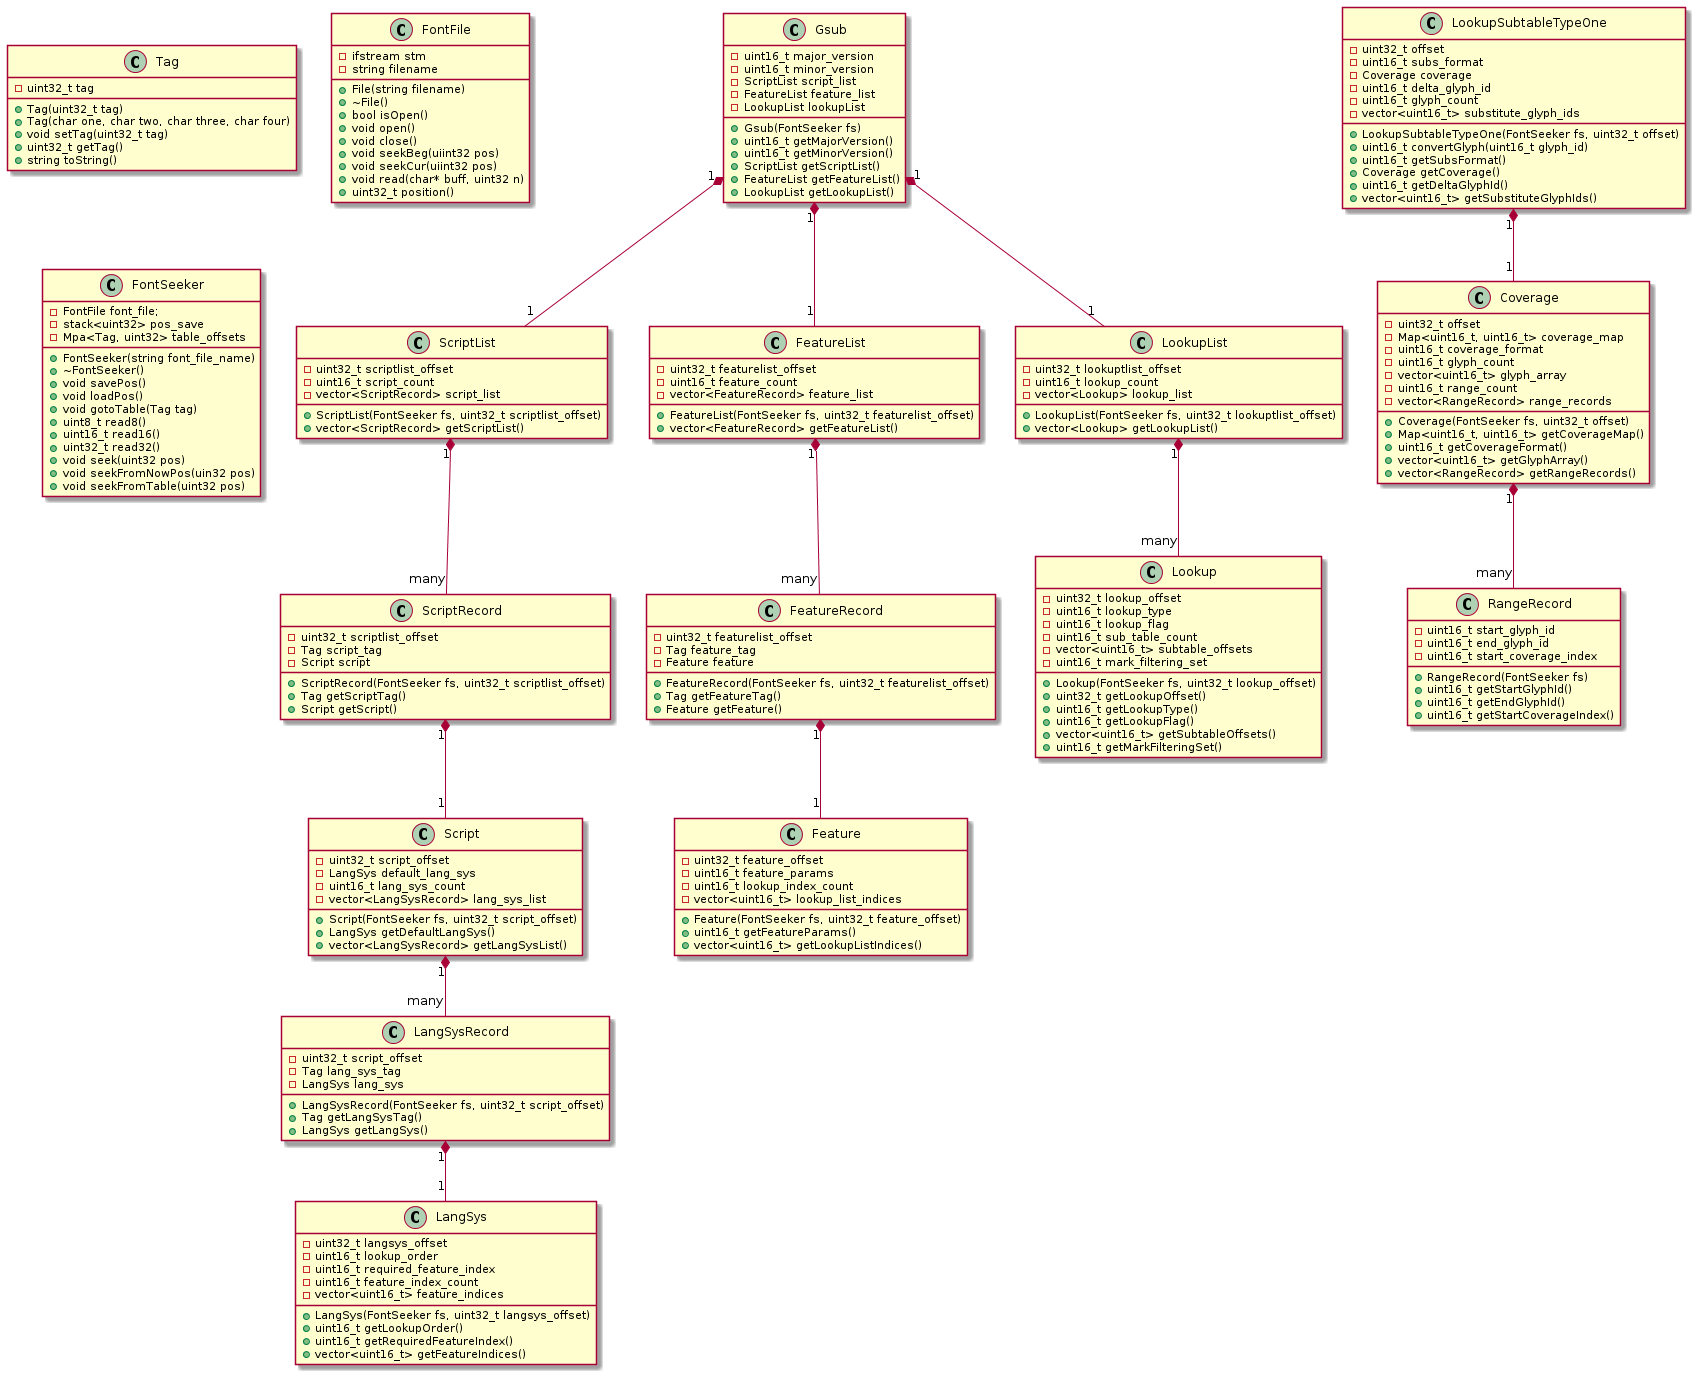

The diagram above was rendered by PlantUML. Its source (embedded in the PNG):
@startuml class

class Tag {
    -uint32_t tag
    +Tag(uint32_t tag)
    +Tag(char one, char two, char three, char four)
    +void setTag(uint32_t tag)
    +uint32_t getTag()
    +string toString()
}

class FontFile {
    -ifstream stm
    -string filename
    +File(string filename)
    +~File()
    +bool isOpen()
    +void open()
    +void close()
    +void seekBeg(uiint32 pos)
    +void seekCur(uiint32 pos)
    +void read(char* buff, uint32 n)
    +uint32_t position()
}

class FontSeeker {
    -FontFile font_file;
    -stack<uint32> pos_save
    -Mpa<Tag, uint32> table_offsets
    +FontSeeker(string font_file_name)
    +~FontSeeker()
    +void savePos()
    +void loadPos()
    +void gotoTable(Tag tag)
    +uint8_t read8()
    +uint16_t read16()
    +uint32_t read32()
    +void seek(uint32 pos)
    +void seekFromNowPos(uin32 pos)
    +void seekFromTable(uint32 pos)
}

class Gsub {
    -uint16_t major_version
    -uint16_t minor_version
    -ScriptList script_list
    -FeatureList feature_list
    -LookupList lookupList
    +Gsub(FontSeeker fs)
    +uint16_t getMajorVersion()
    +uint16_t getMinorVersion()
    +ScriptList getScriptList()
    +FeatureList getFeatureList()
    +LookupList getLookupList()
}

class ScriptList {
    -uint32_t scriptlist_offset
    -uint16_t script_count
    -vector<ScriptRecord> script_list
    +ScriptList(FontSeeker fs, uint32_t scriptlist_offset)
    +vector<ScriptRecord> getScriptList()
}

class ScriptRecord {
    -uint32_t scriptlist_offset
    -Tag script_tag
    -Script script
    +ScriptRecord(FontSeeker fs, uint32_t scriptlist_offset)
    +Tag getScriptTag()
    +Script getScript()
}

class Script {
    -uint32_t script_offset
    -LangSys default_lang_sys
    -uint16_t lang_sys_count
    -vector<LangSysRecord> lang_sys_list
    +Script(FontSeeker fs, uint32_t script_offset)
    +LangSys getDefaultLangSys()
    +vector<LangSysRecord> getLangSysList()
}

class LangSysRecord {
    -uint32_t script_offset
    -Tag lang_sys_tag
    -LangSys lang_sys
    +LangSysRecord(FontSeeker fs, uint32_t script_offset)
    +Tag getLangSysTag()
    +LangSys getLangSys()
}

class LangSys {
    -uint32_t langsys_offset
    -uint16_t lookup_order
    -uint16_t required_feature_index
    -uint16_t feature_index_count
    -vector<uint16_t> feature_indices
    +LangSys(FontSeeker fs, uint32_t langsys_offset)
    +uint16_t getLookupOrder()
    +uint16_t getRequiredFeatureIndex()
    +vector<uint16_t> getFeatureIndices()
}

Gsub "1" *-- "1" ScriptList
ScriptList "1" *-- "many" ScriptRecord
ScriptRecord "1" *-- "1" Script
Script "1" *-- "many" LangSysRecord
LangSysRecord "1" *-- "1" LangSys


class FeatureList {
    -uint32_t featurelist_offset
    -uint16_t feature_count
    -vector<FeatureRecord> feature_list
    +FeatureList(FontSeeker fs, uint32_t featurelist_offset)
    +vector<FeatureRecord> getFeatureList()
}

class FeatureRecord {
    -uint32_t featurelist_offset
    -Tag feature_tag
    -Feature feature
    +FeatureRecord(FontSeeker fs, uint32_t featurelist_offset)
    +Tag getFeatureTag()
    +Feature getFeature()
}

class Feature {
    -uint32_t feature_offset
    -uint16_t feature_params
    -uint16_t lookup_index_count
    -vector<uint16_t> lookup_list_indices
    +Feature(FontSeeker fs, uint32_t feature_offset)
    +uint16_t getFeatureParams()
    +vector<uint16_t> getLookupListIndices()
}

Gsub "1" *-- "1" FeatureList
FeatureList "1" *-- "many" FeatureRecord
FeatureRecord "1" *-- "1" Feature

class LookupList{
    -uint32_t lookuptlist_offset
    -uint16_t lookup_count
    -vector<Lookup> lookup_list
    +LookupList(FontSeeker fs, uint32_t lookuptlist_offset)
    +vector<Lookup> getLookupList()
}

class Lookup {
    -uint32_t lookup_offset
    -uint16_t lookup_type
    -uint16_t lookup_flag
    -uint16_t sub_table_count
    -vector<uint16_t> subtable_offsets
    -uint16_t mark_filtering_set
    +Lookup(FontSeeker fs, uint32_t lookup_offset)
    +uint32_t getLookupOffset()
    +uint16_t getLookupType()
    +uint16_t getLookupFlag()
    +vector<uint16_t> getSubtableOffsets()
    +uint16_t getMarkFilteringSet()
}

class LookupSubtableTypeOne {
    -uint32_t offset
    -uint16_t subs_format
    -Coverage coverage
    ' format 1
    -uint16_t delta_glyph_id
    ' format 2
    -uint16_t glyph_count
    -vector<uint16_t> substitute_glyph_ids
    +LookupSubtableTypeOne(FontSeeker fs, uint32_t offset)
    +uint16_t convertGlyph(uint16_t glyph_id)
    +uint16_t getSubsFormat()
    +Coverage getCoverage()
    +uint16_t getDeltaGlyphId()
    +vector<uint16_t> getSubstituteGlyphIds()
}

class Coverage {
    -uint32_t offset
    -Map<uint16_t, uint16_t> coverage_map
    -uint16_t coverage_format
    '  format 1
    -uint16_t glyph_count
    -vector<uint16_t> glyph_array
    ' format 2
    -uint16_t range_count
    -vector<RangeRecord> range_records
    +Coverage(FontSeeker fs, uint32_t offset)
    +Map<uint16_t, uint16_t> getCoverageMap()
    +uint16_t getCoverageFormat()
    +vector<uint16_t> getGlyphArray()
    +vector<RangeRecord> getRangeRecords()

}

class RangeRecord {
    -uint16_t start_glyph_id
    -uint16_t end_glyph_id
    -uint16_t start_coverage_index
    +RangeRecord(FontSeeker fs)
    +uint16_t getStartGlyphId()
    +uint16_t getEndGlyphId()
    +uint16_t getStartCoverageIndex()
}

Gsub "1" *-- "1" LookupList
LookupList "1" *-- "many" Lookup

LookupSubtableTypeOne "1" *-- "1" Coverage
Coverage "1" *-- "many" RangeRecord


@enduml